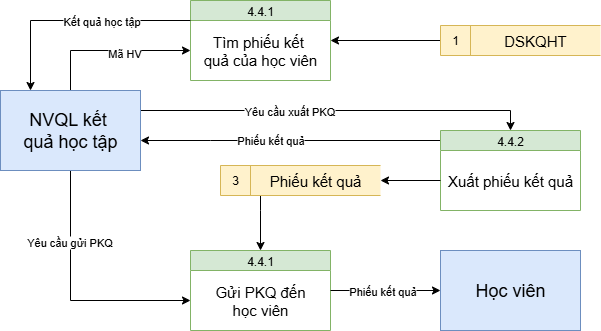

The diagram above was exported from draw.io. Its source (the exported page's mxGraphModel, read from the mxfile embedded in the PNG):
<mxGraphModel dx="1485" dy="643" grid="1" gridSize="10" guides="1" tooltips="1" connect="1" arrows="1" fold="1" page="1" pageScale="1" pageWidth="850" pageHeight="1100" math="0" shadow="0">
  <root>
    <mxCell id="0" />
    <mxCell id="1" parent="0" />
    <mxCell id="Z9ps8rT98HIn8ucPT9jK-1" value="4.4.1" style="swimlane;fontStyle=0;childLayout=stackLayout;horizontal=1;startSize=20;fillColor=#d5e8d4;horizontalStack=0;resizeParent=1;resizeParentMax=0;resizeLast=0;collapsible=0;marginBottom=0;swimlaneFillColor=#ffffff;strokeColor=#82b366;" parent="1" vertex="1">
      <mxGeometry x="320" y="150" width="140" height="80" as="geometry" />
    </mxCell>
    <mxCell id="Z9ps8rT98HIn8ucPT9jK-2" value="Tìm phiếu kết&amp;nbsp;&lt;div&gt;quả của học viên&lt;/div&gt;" style="text;html=1;align=center;verticalAlign=middle;whiteSpace=wrap;rounded=0;fontSize=15;" parent="Z9ps8rT98HIn8ucPT9jK-1" vertex="1">
      <mxGeometry y="20" width="140" height="60" as="geometry" />
    </mxCell>
    <mxCell id="Z9ps8rT98HIn8ucPT9jK-30" style="edgeStyle=orthogonalEdgeStyle;rounded=0;orthogonalLoop=1;jettySize=auto;html=1;" parent="1" source="Z9ps8rT98HIn8ucPT9jK-3" target="Z9ps8rT98HIn8ucPT9jK-1" edge="1">
      <mxGeometry relative="1" as="geometry" />
    </mxCell>
    <mxCell id="Z9ps8rT98HIn8ucPT9jK-3" value="&amp;nbsp; 1" style="html=1;dashed=0;whiteSpace=wrap;shape=mxgraph.dfd.dataStoreID;align=left;spacingLeft=3;points=[[0,0],[0.5,0],[1,0],[0,0.5],[1,0.5],[0,1],[0.5,1],[1,1]];fillColor=#fff2cc;strokeColor=#d6b656;" parent="1" vertex="1">
      <mxGeometry x="570" y="175" width="160" height="30" as="geometry" />
    </mxCell>
    <mxCell id="Z9ps8rT98HIn8ucPT9jK-14" style="edgeStyle=orthogonalEdgeStyle;rounded=0;orthogonalLoop=1;jettySize=auto;html=1;" parent="1" source="Z9ps8rT98HIn8ucPT9jK-4" target="Z9ps8rT98HIn8ucPT9jK-2" edge="1">
      <mxGeometry relative="1" as="geometry">
        <Array as="points">
          <mxPoint x="200" y="200" />
        </Array>
      </mxGeometry>
    </mxCell>
    <mxCell id="Z9ps8rT98HIn8ucPT9jK-15" value="Mã HV" style="edgeLabel;html=1;align=center;verticalAlign=middle;resizable=0;points=[];" parent="Z9ps8rT98HIn8ucPT9jK-14" connectable="0" vertex="1">
      <mxGeometry x="0.16" y="-2" relative="1" as="geometry">
        <mxPoint as="offset" />
      </mxGeometry>
    </mxCell>
    <mxCell id="Z9ps8rT98HIn8ucPT9jK-16" style="edgeStyle=orthogonalEdgeStyle;rounded=0;orthogonalLoop=1;jettySize=auto;html=1;" parent="1" source="Z9ps8rT98HIn8ucPT9jK-4" target="Z9ps8rT98HIn8ucPT9jK-10" edge="1">
      <mxGeometry relative="1" as="geometry">
        <Array as="points">
          <mxPoint x="200" y="450" />
        </Array>
      </mxGeometry>
    </mxCell>
    <mxCell id="Z9ps8rT98HIn8ucPT9jK-17" value="Yêu cầu gửi PKQ" style="edgeLabel;html=1;align=center;verticalAlign=middle;resizable=0;points=[];" parent="Z9ps8rT98HIn8ucPT9jK-16" connectable="0" vertex="1">
      <mxGeometry x="-0.4326" y="-2" relative="1" as="geometry">
        <mxPoint as="offset" />
      </mxGeometry>
    </mxCell>
    <mxCell id="Z9ps8rT98HIn8ucPT9jK-28" style="edgeStyle=orthogonalEdgeStyle;rounded=0;orthogonalLoop=1;jettySize=auto;html=1;" parent="1" source="Z9ps8rT98HIn8ucPT9jK-4" target="Z9ps8rT98HIn8ucPT9jK-5" edge="1">
      <mxGeometry relative="1" as="geometry">
        <Array as="points">
          <mxPoint x="640" y="260" />
        </Array>
      </mxGeometry>
    </mxCell>
    <mxCell id="Z9ps8rT98HIn8ucPT9jK-29" value="Yêu cầu xuất PKQ" style="edgeLabel;html=1;align=center;verticalAlign=middle;resizable=0;points=[];" parent="Z9ps8rT98HIn8ucPT9jK-28" connectable="0" vertex="1">
      <mxGeometry x="-0.243" relative="1" as="geometry">
        <mxPoint as="offset" />
      </mxGeometry>
    </mxCell>
    <mxCell id="Z9ps8rT98HIn8ucPT9jK-4" value="NVQL kết&amp;nbsp;&lt;div&gt;quả học tập&lt;/div&gt;" style="html=1;dashed=0;whiteSpace=wrap;fontSize=18;fillColor=#dae8fc;strokeColor=#6c8ebf;" parent="1" vertex="1">
      <mxGeometry x="130" y="240" width="140" height="80" as="geometry" />
    </mxCell>
    <mxCell id="Z9ps8rT98HIn8ucPT9jK-26" style="edgeStyle=orthogonalEdgeStyle;rounded=0;orthogonalLoop=1;jettySize=auto;html=1;" parent="1" source="Z9ps8rT98HIn8ucPT9jK-5" target="Z9ps8rT98HIn8ucPT9jK-4" edge="1">
      <mxGeometry relative="1" as="geometry">
        <Array as="points">
          <mxPoint x="340" y="290" />
          <mxPoint x="340" y="290" />
        </Array>
      </mxGeometry>
    </mxCell>
    <mxCell id="Z9ps8rT98HIn8ucPT9jK-5" value="4.4.2" style="swimlane;fontStyle=0;childLayout=stackLayout;horizontal=1;startSize=20;fillColor=#d5e8d4;horizontalStack=0;resizeParent=1;resizeParentMax=0;resizeLast=0;collapsible=0;marginBottom=0;swimlaneFillColor=#ffffff;strokeColor=#82b366;" parent="1" vertex="1">
      <mxGeometry x="570" y="280" width="140" height="80" as="geometry" />
    </mxCell>
    <mxCell id="Z9ps8rT98HIn8ucPT9jK-6" value="Xuất phiếu kết quả" style="text;html=1;align=center;verticalAlign=middle;whiteSpace=wrap;rounded=0;fontSize=15;" parent="Z9ps8rT98HIn8ucPT9jK-5" vertex="1">
      <mxGeometry y="20" width="140" height="60" as="geometry" />
    </mxCell>
    <mxCell id="Z9ps8rT98HIn8ucPT9jK-7" value="Học viên" style="html=1;dashed=0;whiteSpace=wrap;fontSize=18;fillColor=#dae8fc;strokeColor=#6c8ebf;" parent="1" vertex="1">
      <mxGeometry x="570" y="400" width="140" height="80" as="geometry" />
    </mxCell>
    <mxCell id="Z9ps8rT98HIn8ucPT9jK-9" value="4.4.1" style="swimlane;fontStyle=0;childLayout=stackLayout;horizontal=1;startSize=20;fillColor=#d5e8d4;horizontalStack=0;resizeParent=1;resizeParentMax=0;resizeLast=0;collapsible=0;marginBottom=0;swimlaneFillColor=#ffffff;strokeColor=#82b366;" parent="1" vertex="1">
      <mxGeometry x="320" y="400" width="140" height="80" as="geometry" />
    </mxCell>
    <mxCell id="Z9ps8rT98HIn8ucPT9jK-10" value="Gửi PKQ đến&lt;div&gt;học viên&lt;/div&gt;" style="text;html=1;align=center;verticalAlign=middle;whiteSpace=wrap;rounded=0;fontSize=15;" parent="Z9ps8rT98HIn8ucPT9jK-9" vertex="1">
      <mxGeometry y="20" width="140" height="60" as="geometry" />
    </mxCell>
    <mxCell id="Z9ps8rT98HIn8ucPT9jK-23" style="edgeStyle=orthogonalEdgeStyle;rounded=0;orthogonalLoop=1;jettySize=auto;html=1;" parent="1" source="Z9ps8rT98HIn8ucPT9jK-11" target="Z9ps8rT98HIn8ucPT9jK-9" edge="1">
      <mxGeometry relative="1" as="geometry">
        <Array as="points">
          <mxPoint x="390" y="360" />
          <mxPoint x="390" y="360" />
        </Array>
      </mxGeometry>
    </mxCell>
    <mxCell id="Z9ps8rT98HIn8ucPT9jK-11" value="&amp;nbsp; 3" style="html=1;dashed=0;whiteSpace=wrap;shape=mxgraph.dfd.dataStoreID;align=left;spacingLeft=3;points=[[0,0],[0.5,0],[1,0],[0,0.5],[1,0.5],[0,1],[0.5,1],[1,1]];fillColor=#fff2cc;strokeColor=#d6b656;" parent="1" vertex="1">
      <mxGeometry x="350" y="315" width="160" height="30" as="geometry" />
    </mxCell>
    <mxCell id="Z9ps8rT98HIn8ucPT9jK-12" style="edgeStyle=orthogonalEdgeStyle;rounded=0;orthogonalLoop=1;jettySize=auto;html=1;" parent="1" source="Z9ps8rT98HIn8ucPT9jK-2" target="Z9ps8rT98HIn8ucPT9jK-4" edge="1">
      <mxGeometry relative="1" as="geometry">
        <Array as="points">
          <mxPoint x="160" y="170" />
        </Array>
      </mxGeometry>
    </mxCell>
    <mxCell id="Z9ps8rT98HIn8ucPT9jK-13" value="Kết quả học tập" style="edgeLabel;html=1;align=center;verticalAlign=middle;resizable=0;points=[];" parent="Z9ps8rT98HIn8ucPT9jK-12" connectable="0" vertex="1">
      <mxGeometry x="-0.1722" y="1" relative="1" as="geometry">
        <mxPoint x="5" y="-1" as="offset" />
      </mxGeometry>
    </mxCell>
    <mxCell id="Z9ps8rT98HIn8ucPT9jK-18" value="Phiếu kết quả" style="text;html=1;align=center;verticalAlign=middle;whiteSpace=wrap;rounded=0;fontSize=15;" parent="1" vertex="1">
      <mxGeometry x="380" y="315" width="130" height="30" as="geometry" />
    </mxCell>
    <mxCell id="Z9ps8rT98HIn8ucPT9jK-19" value="DSKQHT" style="text;html=1;align=center;verticalAlign=middle;whiteSpace=wrap;rounded=0;fontSize=15;" parent="1" vertex="1">
      <mxGeometry x="600" y="175" width="130" height="30" as="geometry" />
    </mxCell>
    <mxCell id="Z9ps8rT98HIn8ucPT9jK-20" style="edgeStyle=orthogonalEdgeStyle;rounded=0;orthogonalLoop=1;jettySize=auto;html=1;" parent="1" source="Z9ps8rT98HIn8ucPT9jK-10" target="Z9ps8rT98HIn8ucPT9jK-7" edge="1">
      <mxGeometry relative="1" as="geometry">
        <Array as="points">
          <mxPoint x="490" y="440" />
          <mxPoint x="490" y="440" />
        </Array>
      </mxGeometry>
    </mxCell>
    <mxCell id="Z9ps8rT98HIn8ucPT9jK-21" value="PKQ" style="edgeLabel;html=1;align=center;verticalAlign=middle;resizable=0;points=[];" parent="Z9ps8rT98HIn8ucPT9jK-20" connectable="0" vertex="1">
      <mxGeometry x="-0.0582" y="-1" relative="1" as="geometry">
        <mxPoint x="-2" y="-1" as="offset" />
      </mxGeometry>
    </mxCell>
    <mxCell id="Z9ps8rT98HIn8ucPT9jK-24" value="Phiếu kết quả" style="edgeLabel;html=1;align=center;verticalAlign=middle;resizable=0;points=[];" parent="Z9ps8rT98HIn8ucPT9jK-20" connectable="0" vertex="1">
      <mxGeometry x="-0.0816" relative="1" as="geometry">
        <mxPoint as="offset" />
      </mxGeometry>
    </mxCell>
    <mxCell id="Z9ps8rT98HIn8ucPT9jK-22" style="edgeStyle=orthogonalEdgeStyle;rounded=0;orthogonalLoop=1;jettySize=auto;html=1;" parent="1" source="Z9ps8rT98HIn8ucPT9jK-6" target="Z9ps8rT98HIn8ucPT9jK-11" edge="1">
      <mxGeometry relative="1" as="geometry" />
    </mxCell>
    <mxCell id="Z9ps8rT98HIn8ucPT9jK-25" value="Phiếu kết quả" style="edgeLabel;html=1;align=center;verticalAlign=middle;resizable=0;points=[];" parent="1" connectable="0" vertex="1">
      <mxGeometry x="399.99571428571426" y="289.9985714285714" as="geometry" />
    </mxCell>
  </root>
</mxGraphModel>